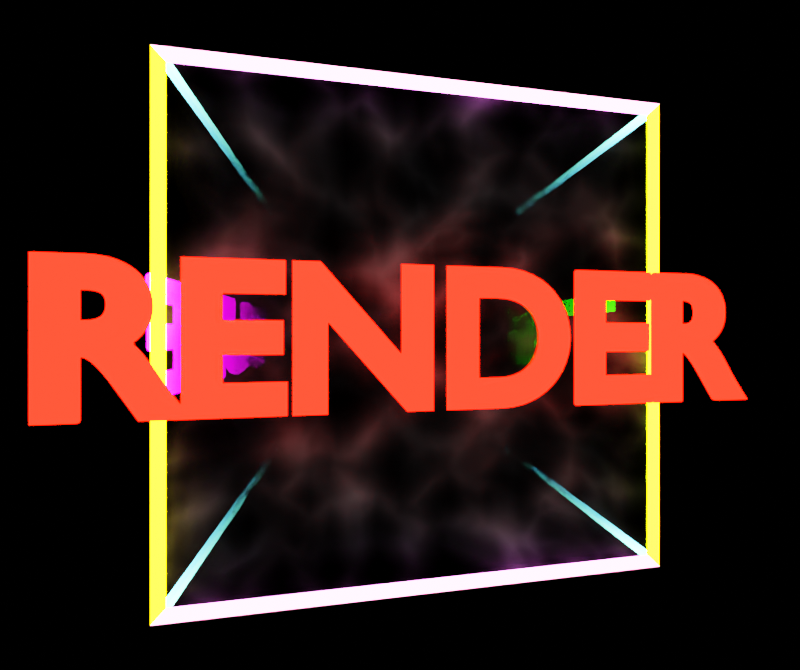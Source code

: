 # Source: render-the-damn-cube.blend  (saved by Blender 2.82.7; exported with 4.5.12 LTS)
import bpy
from mathutils import Matrix  # noqa: F401  (used for matrix-valued properties, if any)

bpy.ops.wm.read_factory_settings(use_empty=True)
scene = bpy.context.scene
scene.name = 'Scene'

# ---- collections
col_collection = bpy.data.collections.new('Collection'); scene.collection.children.link(col_collection)

# ---- materials (node trees are filled in below, after node groups)
mat_material = bpy.data.materials.new('Material')
mat_material.alpha_threshold = 0.0
mat_material.line_color = (0.0, 0.0, 0.0, 1.0)
mat_material_002 = bpy.data.materials.new('Material.002')
mat_material_003 = bpy.data.materials.new('Material.003')
mat_material_004 = bpy.data.materials.new('Material.004')
mat_material_005 = bpy.data.materials.new('Material.005')
mat_material_001 = bpy.data.materials.new('Material.001')

# ---- material node trees
mat_material.use_nodes = True; mat_material.node_tree.nodes.clear()
_N = mat_material.node_tree.nodes; _L = mat_material.node_tree.links
n0 = _N.new('ShaderNodeOutputMaterial'); n0.name = 'Material Output'; n0.location = (1305, 407)
n0.target = 'CYCLES'
n1 = _N.new('ShaderNodeMath'); n1.name = 'Math.001'; n1.location = (298, 220)
n1.operation = 'MULTIPLY'
n1.inputs[1].default_value = 17.5
n1.inputs[2].default_value = 0.0
n2 = _N.new('ShaderNodeTexVoronoi'); n2.name = 'Voronoi Texture'; n2.location = (-418, 328)
n2.distance = 'MANHATTAN'
n2.inputs[2].default_value = 8.0
n3 = _N.new('ShaderNodeMath'); n3.name = 'Math.003'; n3.location = (-198, 316)
n3.operation = 'MULTIPLY'
n3.use_clamp = True
n3.inputs[1].default_value = 0.4
n3.inputs[2].default_value = 0.0
n4 = _N.new('ShaderNodeMath'); n4.name = 'Math'; n4.location = (-16, 314)
n4.operation = 'POWER'
n4.use_clamp = True
n4.inputs[1].default_value = 6.2
n4.inputs[2].default_value = 0.0
n5 = _N.new('ShaderNodeAddShader'); n5.name = 'Add Shader'; n5.location = (1092, 359)
n6 = _N.new('ShaderNodeVolumeScatter'); n6.name = 'Volume Scatter'; n6.location = (634, 193)
n6.width = 140
n6.inputs[0].default_value = (1.0, 1.0, 1.0, 1.0)
n6.inputs[2].default_value = -0.3833
n7 = _N.new('ShaderNodeAddShader'); n7.name = 'Add Shader.001'; n7.location = (892, 237)
n8 = _N.new('ShaderNodeEmission'); n8.name = 'Emission'; n8.location = (632, 311)
n9 = _N.new('ShaderNodeMath'); n9.name = 'Math.005'; n9.location = (523, 579)
n9.operation = 'MAXIMUM'
n9.inputs[1].default_value = 40.0
n9.inputs[2].default_value = 0.0
n10 = _N.new('ShaderNodeMath'); n10.name = 'Math.004'; n10.location = (283, 597)
n10.operation = 'MULTIPLY'
n10.inputs[1].default_value = 2000.0
n10.inputs[2].default_value = 0.0
n11 = _N.new('ShaderNodeMath'); n11.name = 'Math.002'; n11.location = (271, 414)
n11.operation = 'MULTIPLY'
n11.inputs[1].default_value = 10.3
n11.inputs[2].default_value = 0.0
n12 = _N.new('ShaderNodeVolumeAbsorption'); n12.name = 'Volume Absorption'; n12.location = (843, 545)
n12.inputs[0].default_value = (0.8681, 0.8681, 0.8681, 1.0)
_L.new(n2.outputs[0], n3.inputs[0])
_L.new(n4.outputs[0], n1.inputs[0])
_L.new(n1.outputs[0], n6.inputs[1])
_L.new(n4.outputs[0], n11.inputs[0])
_L.new(n3.outputs[0], n4.inputs[0])
_L.new(n11.outputs[0], n8.inputs[1])
_L.new(n5.outputs[0], n0.inputs[1])
_L.new(n4.outputs[0], n10.inputs[0])
_L.new(n10.outputs[0], n9.inputs[0])
_L.new(n9.outputs[0], n12.inputs[1])
_L.new(n12.outputs[0], n5.inputs[0])
_L.new(n7.outputs[0], n5.inputs[1])
_L.new(n6.outputs[0], n7.inputs[1])
_L.new(n8.outputs[0], n7.inputs[0])
n0.is_active_output = True
mat_material_002.use_nodes = True; mat_material_002.node_tree.nodes.clear()
_N = mat_material_002.node_tree.nodes; _L = mat_material_002.node_tree.links
n0 = _N.new('ShaderNodeOutputMaterial'); n0.name = 'Material Output'; n0.location = (300, 300)
n1 = _N.new('ShaderNodeEmission'); n1.name = 'Emission'; n1.location = (10, 300)
n1.inputs[0].default_value = (1.0, 0.00168, 0.0, 1.0)
n1.inputs[1].default_value = 26.5
_L.new(n1.outputs[0], n0.inputs[0])
n0.is_active_output = True
mat_material_003.use_nodes = True; mat_material_003.node_tree.nodes.clear()
_N = mat_material_003.node_tree.nodes; _L = mat_material_003.node_tree.links
n0 = _N.new('ShaderNodeOutputMaterial'); n0.name = 'Material Output'; n0.location = (300, 300)
n1 = _N.new('ShaderNodeEmission'); n1.name = 'Emission'; n1.location = (10, 300)
n1.inputs[0].default_value = (0.003602, 1.0, 0.0, 1.0)
n1.inputs[1].default_value = 26.0
_L.new(n1.outputs[0], n0.inputs[0])
n0.is_active_output = True
mat_material_004.use_nodes = True; mat_material_004.node_tree.nodes.clear()
_N = mat_material_004.node_tree.nodes; _L = mat_material_004.node_tree.links
n0 = _N.new('ShaderNodeOutputMaterial'); n0.name = 'Material Output'; n0.location = (300, 300)
n1 = _N.new('ShaderNodeEmission'); n1.name = 'Emission'; n1.location = (10, 300)
n1.inputs[0].default_value = (0.005712, 0.0, 1.0, 1.0)
n1.inputs[1].default_value = 26.0
_L.new(n1.outputs[0], n0.inputs[0])
n0.is_active_output = True
mat_material_005.use_nodes = True; mat_material_005.node_tree.nodes.clear()
_N = mat_material_005.node_tree.nodes; _L = mat_material_005.node_tree.links
n0 = _N.new('ShaderNodeOutputMaterial'); n0.name = 'Material Output'; n0.location = (300, 300)
n1 = _N.new('ShaderNodeEmission'); n1.name = 'Emission'; n1.location = (10, 300)
n1.inputs[0].default_value = (1.0, 0.0, 0.9385, 1.0)
n1.inputs[1].default_value = 50.0
_L.new(n1.outputs[0], n0.inputs[0])
n0.is_active_output = True
mat_material_001.use_nodes = True; mat_material_001.node_tree.nodes.clear()
_N = mat_material_001.node_tree.nodes; _L = mat_material_001.node_tree.links
n0 = _N.new('ShaderNodeOutputMaterial'); n0.name = 'Material Output'; n0.location = (709, 302)
n1 = _N.new('ShaderNodeEmission'); n1.name = 'Emission'; n1.location = (430, 291)
n1.inputs[1].default_value = 44.2
n2 = _N.new('ShaderNodeNewGeometry'); n2.name = 'Geometry'; n2.location = (-386, 286)
n3 = _N.new('ShaderNodeVectorMath'); n3.name = 'Vector Math'; n3.location = (-79, 284)
n3.operation = 'NORMALIZE'
n4 = _N.new('ShaderNodeVectorMath'); n4.name = 'Vector Math.001'; n4.location = (159, 288)
n4.operation = 'ABSOLUTE'
_L.new(n1.outputs[0], n0.inputs[0])
_L.new(n2.outputs[1], n3.inputs[0])
_L.new(n3.outputs[0], n4.inputs[0])
_L.new(n4.outputs[0], n1.inputs[0])
n0.is_active_output = True

# ---- world
world_world = bpy.data.worlds.new('World'); scene.world = world_world
world_world.use_nodes = True; world_world.node_tree.nodes.clear()
_N = world_world.node_tree.nodes; _L = world_world.node_tree.links
n0 = _N.new('ShaderNodeOutputWorld'); n0.name = 'World Output'; n0.location = (300, 300)
n1 = _N.new('ShaderNodeBackground'); n1.name = 'Background'; n1.location = (110, 300)
n1.inputs[0].default_value = (0.0, 0.0, 0.0, 1.0)
_L.new(n1.outputs[0], n0.inputs[0])
n0.is_active_output = True
world_world.color = (0.05088, 0.05088, 0.05088)
world_world.use_sun_shadow = False
world_world.sun_shadow_jitter_overblur = 0.0

# ---- cameras
cam_camera = bpy.data.cameras.new('Camera')
cam_camera.clip_end = 100.0
cam_camera.lens = 14.0
cam_camera.ortho_scale = 7.314

# ---- lights
light_light = bpy.data.lights.new('Light', 'POINT')
light_light.transmission_factor = 0.0
light_light.energy = 1000.0
light_light.shadow_soft_size = 0.1
light_light.shadow_maximum_resolution = 0.006
light_light.use_absolute_resolution = True

# ---- meshes
me_cube = bpy.data.meshes.new('Cube')
me_cube.from_pydata([(1.0, 1.0, 1.0), (1.0, 1.0, -1.0), (1.0, -1.0, 1.0), (1.0, -1.0, -1.0), (-1.0, 1.0, 1.0), (-1.0, 1.0, -1.0), (-1.0, -1.0, 1.0), (-1.0, -1.0, -1.0)], [], [(0, 4, 6, 2), (3, 2, 6, 7), (7, 6, 4, 5), (5, 1, 3, 7), (1, 0, 2, 3), (5, 4, 0, 1)])
_uv = me_cube.uv_layers.new(name='UVMap')
_uv.uv.foreach_set('vector', [0.625, 0.5, 0.875, 0.5, 0.875, 0.75, 0.625, 0.75, 0.375, 0.75, 0.625, 0.75, 0.625, 1.0, 0.375, 1.0, 0.375, 0.0, 0.625, 0.0, 0.625, 0.25, 0.375, 0.25, 0.125, 0.5, 0.375, 0.5, 0.375, 0.75, 0.125, 0.75, 0.375, 0.5, 0.625, 0.5, 0.625, 0.75, 0.375, 0.75, 0.375, 0.25, 0.625, 0.25, 0.625, 0.5, 0.375, 0.5])
me_cube.materials.append(mat_material)
me_cube.use_remesh_preserve_volume = False
me_cube.use_remesh_preserve_attributes = False
me_cube.use_mirror_vertex_groups = False
me_cube.update()
me_cube_001 = bpy.data.meshes.new('Cube.001')
me_cube_001.from_pydata([(1.0, 1.0, 1.0), (1.0, 1.0, -1.0), (1.0, -1.0, 1.0), (1.0, -1.0, -1.0), (-1.0, 1.0, 1.0), (-1.0, 1.0, -1.0), (-1.0, -1.0, 1.0), (-1.0, -1.0, -1.0)], [], [(0, 4, 6, 2), (3, 2, 6, 7), (7, 6, 4, 5), (5, 1, 3, 7), (1, 0, 2, 3), (5, 4, 0, 1)])
_uv = me_cube_001.uv_layers.new(name='UVMap')
_uv.uv.foreach_set('vector', [0.625, 0.5, 0.875, 0.5, 0.875, 0.75, 0.625, 0.75, 0.375, 0.75, 0.625, 0.75, 0.625, 1.0, 0.375, 1.0, 0.375, 0.0, 0.625, 0.0, 0.625, 0.25, 0.375, 0.25, 0.125, 0.5, 0.375, 0.5, 0.375, 0.75, 0.125, 0.75, 0.375, 0.5, 0.625, 0.5, 0.625, 0.75, 0.375, 0.75, 0.375, 0.25, 0.625, 0.25, 0.625, 0.5, 0.375, 0.5])
me_cube_001.materials.append(mat_material_001)
me_cube_001.use_remesh_preserve_volume = False
me_cube_001.use_remesh_preserve_attributes = False
me_cube_001.use_mirror_vertex_groups = False
me_cube_001.update()

# ---- curves / text
txt_text_001 = bpy.data.curves.new('Text.001', 'FONT')
txt_text_001.dimensions = '2D'
txt_text_001.body = 'RENDER'
txt_text_001.materials.append(mat_material_002)
txt_text_001.use_path_clamp = True
txt_text_001.bevel_depth = 0.04
txt_text_001.offset_x = -1.918
txt_text_001.offset_y = -0.341
txt_text_002 = bpy.data.curves.new('Text.002', 'FONT')
txt_text_002.dimensions = '2D'
txt_text_002.body = 'THE'
txt_text_002.materials.append(mat_material_003)
txt_text_002.use_path_clamp = True
txt_text_002.bevel_depth = 0.04
txt_text_002.offset_x = -0.9105
txt_text_002.offset_y = -0.341
txt_text_003 = bpy.data.curves.new('Text.003', 'FONT')
txt_text_003.dimensions = '2D'
txt_text_003.body = 'DAMN'
txt_text_003.materials.append(mat_material_004)
txt_text_003.use_path_clamp = True
txt_text_003.bevel_depth = 0.04
txt_text_003.offset_x = -1.49
txt_text_003.offset_y = -0.343
txt_text_004 = bpy.data.curves.new('Text.004', 'FONT')
txt_text_004.dimensions = '2D'
txt_text_004.body = 'CUBE'
txt_text_004.materials.append(mat_material_005)
txt_text_004.use_path_clamp = True
txt_text_004.bevel_depth = 0.04
txt_text_004.offset_x = -1.249
txt_text_004.offset_y = -0.341

# ---- objects
ob_cube = bpy.data.objects.new('Cube', me_cube)
ob_light = bpy.data.objects.new('Light', light_light)
ob_camera = bpy.data.objects.new('Camera', cam_camera)
ob_render = bpy.data.objects.new('RENDER', txt_text_001)
ob_the = bpy.data.objects.new('THE', txt_text_002)
ob_damn = bpy.data.objects.new('DAMN', txt_text_003)
ob_cube_1 = bpy.data.objects.new('CUBE', txt_text_004)
ob_neons = bpy.data.objects.new('neons', me_cube_001)

# ---- transforms, parenting, visibility, modifiers, constraints
ob_cube.location = (0.0, 0.0, 0.0)
ob_cube.rotation_euler = (0.0, -0.0, -169.5)
ob_cube.lock_rotations_4d = False
ob_cube.empty_display_type = 'ARROWS'
ob_cube.lineart.crease_threshold = 0.0
ob_light.location = (4.076, -5.904, 1.005)
ob_light.rotation_euler = (-0.7412, -1.27, 2.954)
ob_light.lock_rotations_4d = False
ob_light.empty_display_type = 'ARROWS'
ob_light.color = (0.0, 0.0, 0.0, 0.0)
ob_light.lineart.crease_threshold = 0.0
ob_camera.location = (2.236, 0.0, 0.0)
ob_camera.rotation_euler = (1.571, -4.371e-08, 1.571)
ob_camera.lock_rotations_4d = False
ob_camera.empty_display_type = 'ARROWS'
ob_camera.color = (0.0, 0.0, 0.0, 0.0)
ob_camera.display_type = 'WIRE'
ob_camera.lineart.crease_threshold = 0.0
ob_render.parent = ob_cube
ob_render.location = (1.136, 0.0, -0.01022)
ob_render.rotation_euler = (1.571, -0.0, 1.571)
ob_render.scale = (0.678, 0.678, 0.678)
ob_render.lineart.crease_threshold = 0.0
ob_the.parent = ob_cube
ob_the.matrix_parent_inverse = Matrix(((-7.395e-06, -1.0, 0.0, -0.0), (1.0, -7.395e-06, -0.0, 0.0), (0.0, -0.0, 1.0, -0.0), (-0.0, 0.0, -0.0, 1.0)))
ob_the.location = (1.136, 0.0, -0.01022)
ob_the.rotation_euler = (1.571, -0.0, 1.571)
ob_the.scale = (0.678, 0.678, 0.678)
ob_the.lineart.crease_threshold = 0.0
ob_damn.parent = ob_cube
ob_damn.matrix_parent_inverse = Matrix(((-1.0, 1.185e-05, 0.0, -0.0), (-1.185e-05, -1.0, -0.0, 0.0), (0.0, -0.0, 1.0, -0.0), (-0.0, 0.0, -0.0, 1.0)))
ob_damn.location = (1.136, 0.0, -0.008221)
ob_damn.rotation_euler = (1.571, -0.0, 1.571)
ob_damn.scale = (0.678, 0.678, 0.678)
ob_damn.lineart.crease_threshold = 0.0
ob_cube_1.parent = ob_cube
ob_cube_1.matrix_parent_inverse = Matrix(((1.63e-05, 1.0, 0.0, -0.0), (-1.0, 1.63e-05, -0.0, 0.0), (0.0, -0.0, 1.0, -0.0), (-0.0, 0.0, -0.0, 1.0)))
ob_cube_1.location = (1.136, 0.0, -0.01023)
ob_cube_1.rotation_euler = (1.571, -0.0, 1.571)
ob_cube_1.scale = (0.678, 0.678, 0.678)
ob_cube_1.lineart.crease_threshold = 0.0
ob_neons.parent = ob_cube
ob_neons.matrix_parent_inverse = Matrix(((1.63e-05, 1.0, 0.0, -0.0), (-1.0, 1.63e-05, -0.0, 0.0), (0.0, -0.0, 1.0, -0.0), (-0.0, 0.0, -0.0, 1.0)))
ob_neons.location = (0.007365, 0.002224, -5.563e-10)
ob_neons.rotation_euler = (0.0, -0.0, -161.8)
ob_neons.lock_rotations_4d = False
ob_neons.empty_display_type = 'ARROWS'
ob_neons.lineart.crease_threshold = 0.0
_m = ob_neons.modifiers.new('Wireframe', 'WIREFRAME')
_m.thickness = 0.054

# ---- collection membership
col_collection.objects.link(ob_cube)
col_collection.objects.link(ob_light)
col_collection.objects.link(ob_camera)
col_collection.objects.link(ob_render)
col_collection.objects.link(ob_the)
col_collection.objects.link(ob_damn)
col_collection.objects.link(ob_cube_1)
col_collection.objects.link(ob_neons)

# ---- scene / render settings (as saved in the file)
scene.camera = ob_camera
scene.frame_start = 79; scene.frame_end = 81; scene.frame_set(79)
scene.render.engine = 'CYCLES'
scene.render.image_settings.color_mode = 'RGB'
scene.render.resolution_x = 646
scene.render.resolution_y = 541
scene.cycles.use_denoising = False
scene.cycles.samples = 128
scene.cycles.sampling_pattern = 'TABULATED_SOBOL'
scene.cycles.use_adaptive_sampling = False
scene.cycles.use_light_tree = False
scene.view_settings.view_transform = 'Filmic'
bpy.context.view_layer.update()
